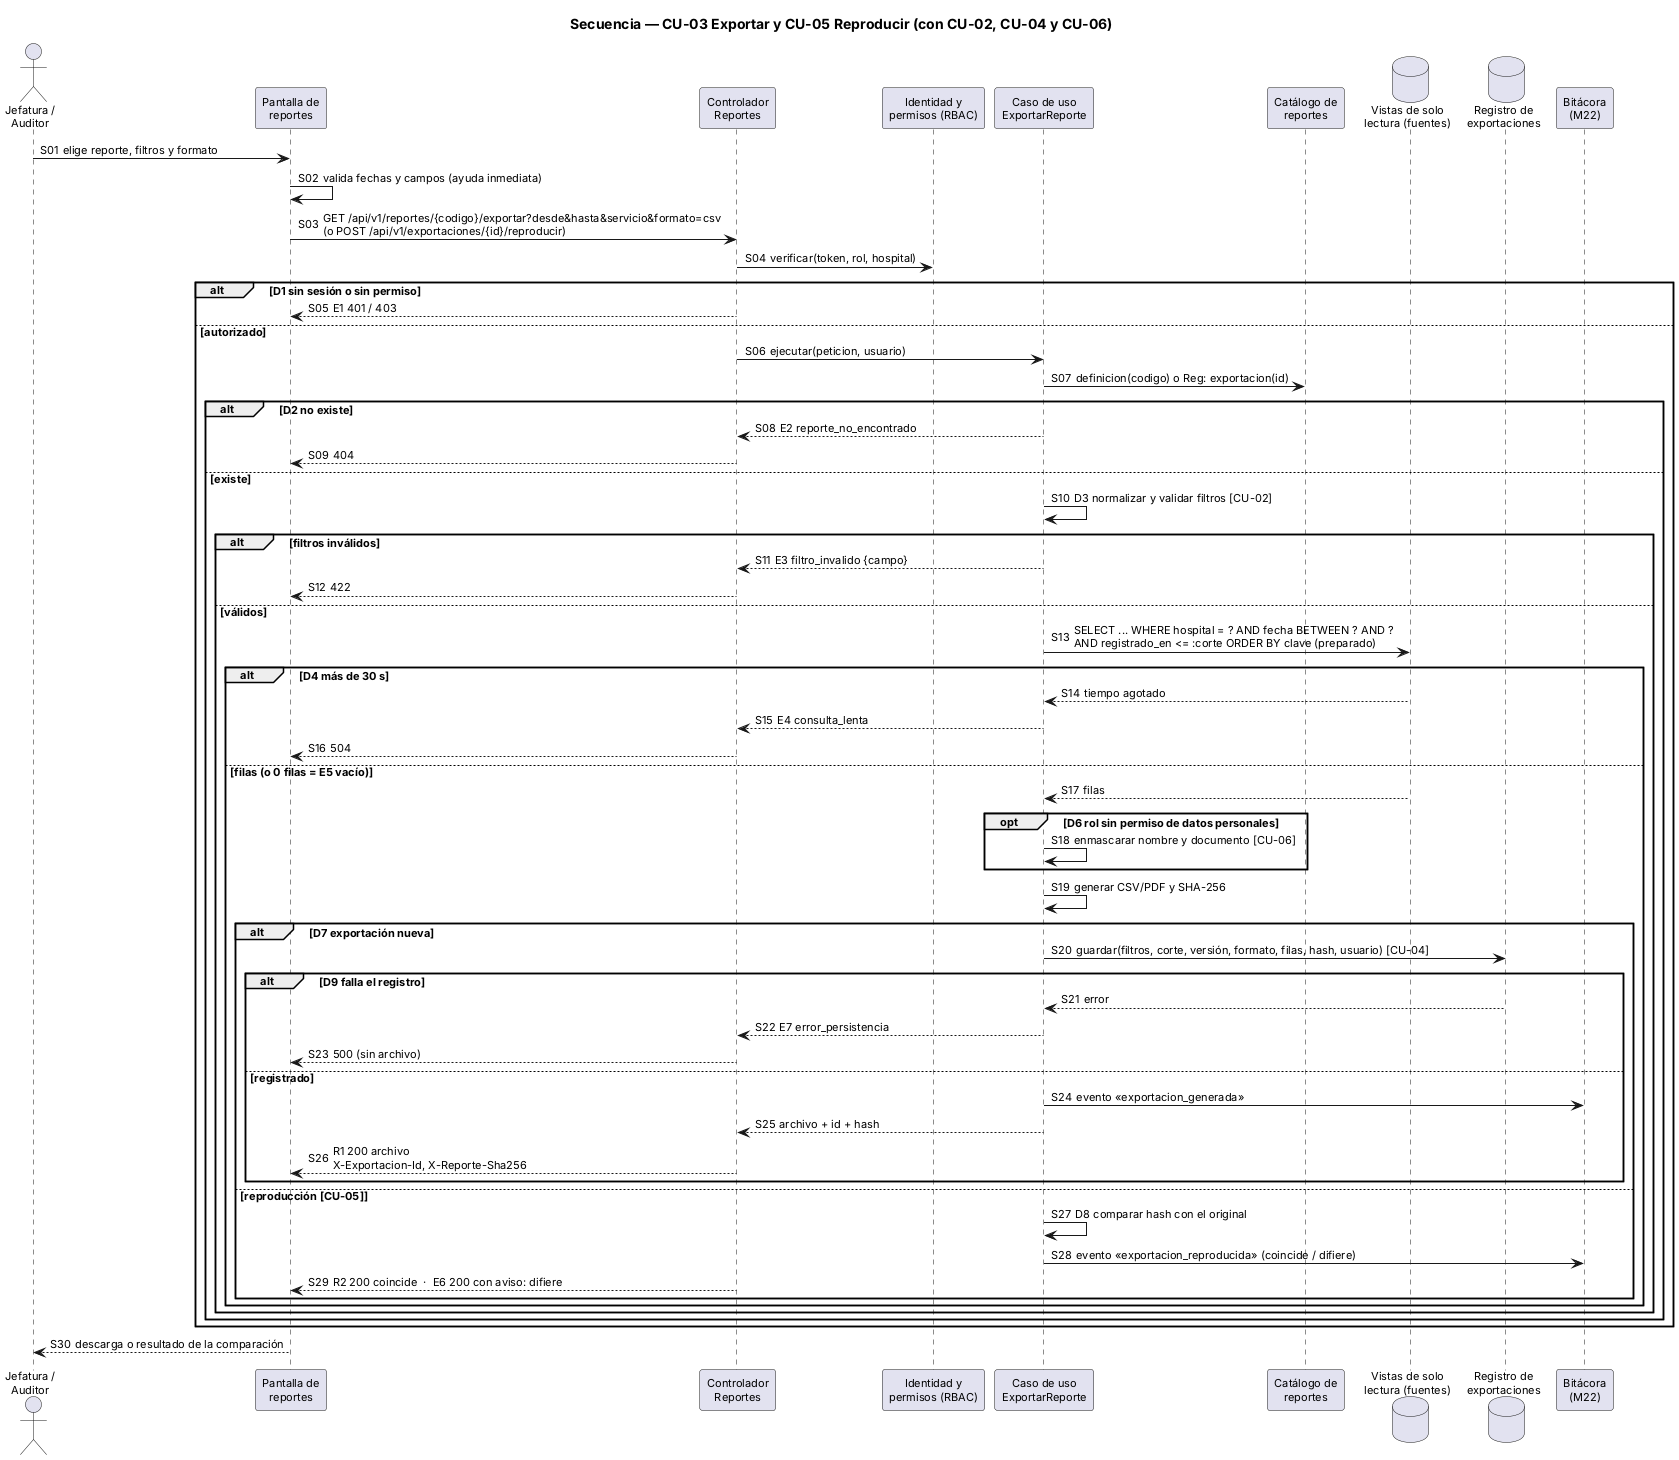

The diagram above was rendered by PlantUML. Its source (embedded in the PNG):
@startuml semana-01-secuencia
title Secuencia — CU-03 Exportar y CU-05 Reproducir (con CU-02, CU-04 y CU-06)
skinparam defaultFontName Arial
skinparam defaultFontSize 11
skinparam shadowing false
skinparam sequenceMessageAlign left
autonumber "S00"

actor "Jefatura /\nAuditor" as U
participant "Pantalla de\nreportes" as UI
participant "Controlador\nReportes" as Ctl
participant "Identidad y\npermisos (RBAC)" as Rbac
participant "Caso de uso\nExportarReporte" as CU
participant "Catálogo de\nreportes" as Cat
database "Vistas de solo\nlectura (fuentes)" as V
database "Registro de\nexportaciones" as Reg
participant "Bitácora\n(M22)" as Bit

U -> UI : elige reporte, filtros y formato
UI -> UI : valida fechas y campos (ayuda inmediata)
UI -> Ctl : GET /api/v1/reportes/{codigo}/exportar?desde&hasta&servicio&formato=csv\n(o POST /api/v1/exportaciones/{id}/reproducir)
Ctl -> Rbac : verificar(token, rol, hospital)
alt D1 sin sesión o sin permiso
  Ctl --> UI : E1 401 / 403
else autorizado
  Ctl -> CU : ejecutar(peticion, usuario)
  CU -> Cat : definicion(codigo) o Reg: exportacion(id)
  alt D2 no existe
    CU --> Ctl : E2 reporte_no_encontrado
    Ctl --> UI : 404
  else existe
    CU -> CU : D3 normalizar y validar filtros [CU-02]
    alt filtros inválidos
      CU --> Ctl : E3 filtro_invalido {campo}
      Ctl --> UI : 422
    else válidos
      CU -> V : SELECT ... WHERE hospital = ? AND fecha BETWEEN ? AND ?\nAND registrado_en <= :corte ORDER BY clave (preparado)
      alt D4 más de 30 s
        V --> CU : tiempo agotado
        CU --> Ctl : E4 consulta_lenta
        Ctl --> UI : 504
      else filas (o 0 filas = E5 vacío)
        V --> CU : filas
        opt D6 rol sin permiso de datos personales
          CU -> CU : enmascarar nombre y documento [CU-06]
        end
        CU -> CU : generar CSV/PDF y SHA-256
        alt D7 exportación nueva
          CU -> Reg : guardar(filtros, corte, versión, formato, filas, hash, usuario) [CU-04]
          alt D9 falla el registro
            Reg --> CU : error
            CU --> Ctl : E7 error_persistencia
            Ctl --> UI : 500 (sin archivo)
          else registrado
            CU -> Bit : evento «exportacion_generada»
            CU --> Ctl : archivo + id + hash
            Ctl --> UI : R1 200 archivo\nX-Exportacion-Id, X-Reporte-Sha256
          end
        else reproducción [CU-05]
          CU -> CU : D8 comparar hash con el original
          CU -> Bit : evento «exportacion_reproducida» (coincide / difiere)
          Ctl --> UI : R2 200 coincide  ·  E6 200 con aviso: difiere
        end
      end
    end
  end
end
UI --> U : descarga o resultado de la comparación
@enduml